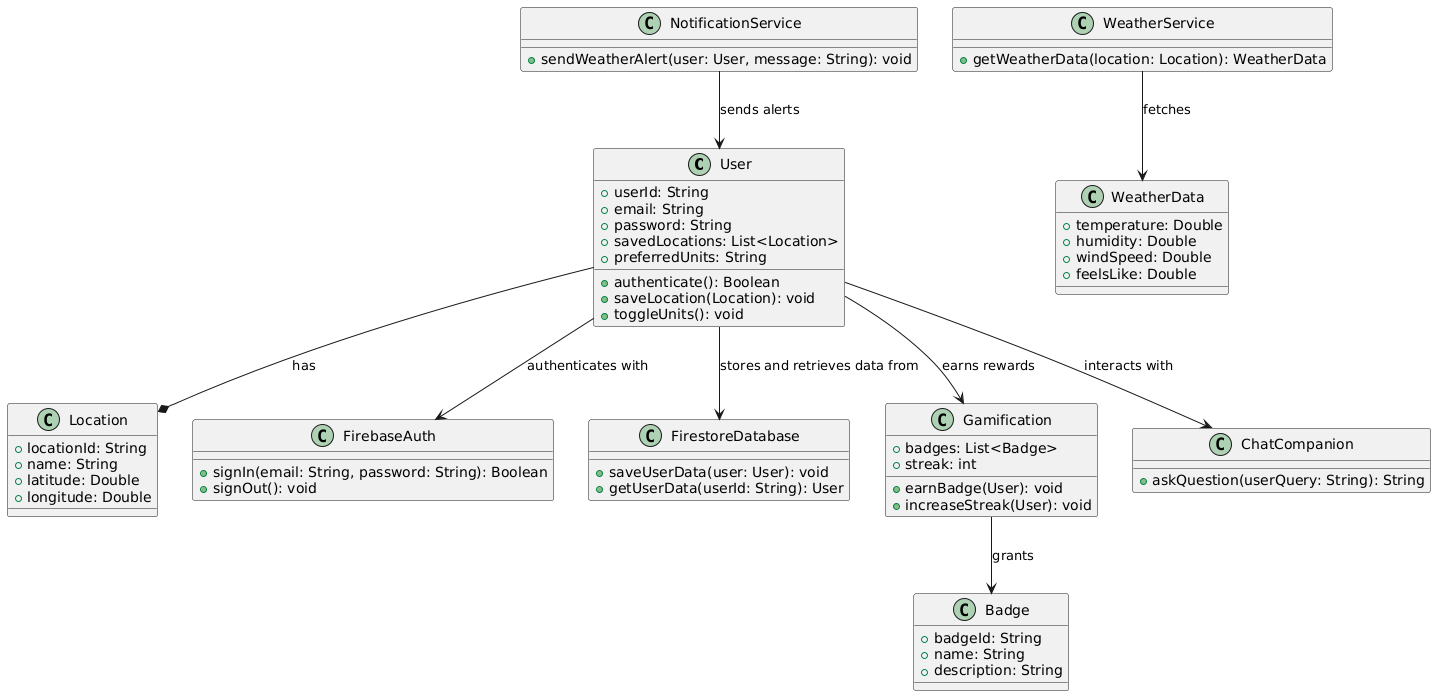

The diagram above was rendered by PlantUML. Its source (embedded in the PNG):
@startuml
class User {
  +userId: String
  +email: String
  +password: String
  +savedLocations: List<Location>
  +preferredUnits: String
  +authenticate(): Boolean
  +saveLocation(Location): void
  +toggleUnits(): void
}

class Location {
  +locationId: String
  +name: String
  +latitude: Double
  +longitude: Double
}

class WeatherService {
  +getWeatherData(location: Location): WeatherData
}

class WeatherData {
  +temperature: Double
  +humidity: Double
  +windSpeed: Double
  +feelsLike: Double
}

class FirebaseAuth {
  +signIn(email: String, password: String): Boolean
  +signOut(): void
}

class FirestoreDatabase {
  +saveUserData(user: User): void
  +getUserData(userId: String): User
}

class NotificationService {
  +sendWeatherAlert(user: User, message: String): void
}

class Gamification {
  +badges: List<Badge>
  +streak: int
  +earnBadge(User): void
  +increaseStreak(User): void
}

class Badge {
  +badgeId: String
  +name: String
  +description: String
}

class ChatCompanion {
  +askQuestion(userQuery: String): String
}

User --* Location : "has"
User --> FirebaseAuth : "authenticates with"
User --> FirestoreDatabase : "stores and retrieves data from"
WeatherService --> WeatherData : "fetches"
NotificationService --> User : "sends alerts"
User --> Gamification : "earns rewards"
Gamification --> Badge : "grants"
User --> ChatCompanion : "interacts with"
@enduml